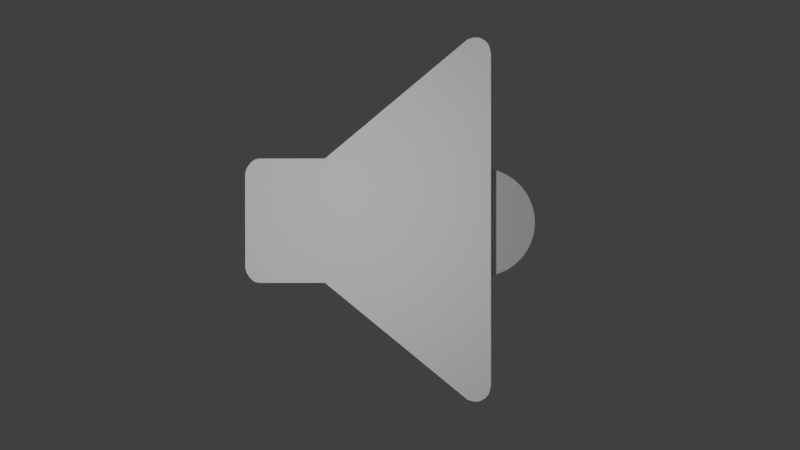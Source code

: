 # Source: sound.blend  (saved by Blender 2.79.0; exported with 4.5.12 LTS)
import bpy
from mathutils import Matrix  # noqa: F401  (used for matrix-valued properties, if any)

bpy.ops.wm.read_factory_settings(use_empty=True)
scene = bpy.context.scene
scene.name = 'Scene'

# ---- collections
col_collection_1 = bpy.data.collections.new('Collection 1'); scene.collection.children.link(col_collection_1)

# ---- materials (node trees are filled in below, after node groups)
mat_material_001 = bpy.data.materials.new('Material.001')
mat_material_001.alpha_threshold = 0.0
mat_material_001.use_transparent_shadow = False
mat_material_001.diffuse_color = (0.6619, 0.6619, 0.6619, 1.0)
mat_material_001.roughness = 0.5
mat_material = bpy.data.materials.new('Material')
mat_material.alpha_threshold = 0.0
mat_material.use_transparent_shadow = False
mat_material.diffuse_color = (1.0, 1.0, 1.0, 1.0)
mat_material.roughness = 0.5
mat_material.line_color = (0.0, 0.0, 0.0, 1.0)

# ---- material node trees

# ---- world
world_world = bpy.data.worlds.new('World'); scene.world = world_world
world_world.color = (0.05088, 0.05088, 0.05088)
world_world.use_sun_shadow = False
world_world.sun_shadow_jitter_overblur = 0.0
world_world.cycles.sampling_method = 'MANUAL'

# ---- cameras
cam_camera_001 = bpy.data.cameras.new('Camera.001')
cam_camera_001.type = 'ORTHO'
cam_camera_001.clip_end = 100.0
cam_camera_001.lens = 35.0
cam_camera_001.sensor_width = 32.0
cam_camera_001.sensor_height = 18.0
cam_camera_001.ortho_scale = 4.42
cam_camera_001.display_size = 2.0
cam_camera_001.dof.focus_distance = 0.0
cam_camera_001.dof.aperture_fstop = 128.0
cam_camera_001.dof.aperture_blades = 6

# ---- lights
light_point = bpy.data.lights.new('Point', 'POINT')
light_point.transmission_factor = 0.0
light_point.energy = 100.0
light_point.shadow_buffer_clip_start = 0.5
light_point.shadow_soft_size = 0.1
light_point.shadow_maximum_resolution = 0.006
light_point.use_absolute_resolution = True

# ---- meshes
me_cylinder = bpy.data.meshes.new('Cylinder')
me_cylinder.from_pydata([(0.0, 1.0, -1.0), (0.0, 1.0, 1.0), (0.1951, 0.9808, -1.0), (0.1951, 0.9808, 1.0), (0.3827, 0.9239, -1.0), (0.3827, 0.9239, 1.0), (0.5556, 0.8315, -1.0), (0.5556, 0.8315, 1.0), (0.7071, 0.7071, -1.0), (0.7071, 0.7071, 1.0), (0.8315, 0.5556, -1.0), (0.8315, 0.5556, 1.0), (0.9239, 0.3827, -1.0), (0.9239, 0.3827, 1.0), (0.9808, 0.1951, -1.0), (0.9808, 0.1951, 1.0), (1.0, 7.55e-08, -1.0), (1.0, 7.55e-08, 1.0), (0.9808, -0.1951, -1.0), (0.9808, -0.1951, 1.0), (0.9239, -0.3827, -1.0), (0.9239, -0.3827, 1.0), (0.8315, -0.5556, -1.0), (0.8315, -0.5556, 1.0), (0.7071, -0.7071, -1.0), (0.7071, -0.7071, 1.0), (0.5556, -0.8315, -1.0), (0.5556, -0.8315, 1.0), (0.3827, -0.9239, -1.0), (0.3827, -0.9239, 1.0), (0.1951, -0.9808, -1.0), (0.1951, -0.9808, 1.0), (-3.258e-07, -1.0, -1.0), (-3.258e-07, -1.0, 1.0), (-0.1951, -0.9808, -1.0), (-0.1951, -0.9808, 1.0), (-0.3827, -0.9239, -1.0), (-0.3827, -0.9239, 1.0), (-0.5556, -0.8315, -1.0), (-0.5556, -0.8315, 1.0), (-0.7071, -0.7071, -1.0), (-0.7071, -0.7071, 1.0), (-0.8315, -0.5556, -1.0), (-0.8315, -0.5556, 1.0), (-0.9239, -0.3827, -1.0), (-0.9239, -0.3827, 1.0), (-0.9808, -0.1951, -1.0), (-0.9808, -0.1951, 1.0), (-1.0, 9.656e-07, -1.0), (-1.0, 9.656e-07, 1.0), (-0.9808, 0.1951, -1.0), (-0.9808, 0.1951, 1.0), (-0.9239, 0.3827, -1.0), (-0.9239, 0.3827, 1.0), (-0.8315, 0.5556, -1.0), (-0.8315, 0.5556, 1.0), (-0.7071, 0.7071, -1.0), (-0.7071, 0.7071, 1.0), (-0.5556, 0.8315, -1.0), (-0.5556, 0.8315, 1.0), (-0.3827, 0.9239, -1.0), (-0.3827, 0.9239, 1.0), (-0.1951, 0.9808, -1.0), (-0.1951, 0.9808, 1.0), (0.2832, 0.9651, -1.013), (0.2832, 0.9651, 1.013), (0.4659, 0.8895, -1.013), (0.4659, 0.8895, 1.013), (0.6303, 0.7796, -1.013), (0.6303, 0.7796, 1.013), (0.7701, 0.6398, -1.013), (0.7701, 0.6398, 1.013), (0.8799, 0.4754, -1.013), (0.8799, 0.4754, 1.013), (0.9556, 0.2928, -1.013), (0.9556, 0.2928, 1.013), (0.9941, 0.09886, -1.013), (0.9941, 0.09886, 1.013), (0.9941, -0.09886, -1.013), (0.9941, -0.09886, 1.013), (0.9556, -0.2928, -1.013), (0.9556, -0.2928, 1.013), (0.8799, -0.4754, -1.013), (0.8799, -0.4754, 1.013), (0.7701, -0.6398, -1.013), (0.7701, -0.6398, 1.013), (0.6303, -0.7796, -1.013), (0.6303, -0.7796, 1.013), (0.4659, -0.8895, -1.013), (0.4659, -0.8895, 1.013), (0.2832, -0.9651, -1.013), (0.2832, -0.9651, 1.013)], [], [(0, 1, 3, 2), (64, 65, 5, 4), (66, 67, 7, 6), (68, 69, 9, 8), (70, 71, 11, 10), (72, 73, 13, 12), (74, 75, 15, 14), (76, 77, 17, 16), (78, 79, 19, 18), (80, 81, 21, 20), (82, 83, 23, 22), (84, 85, 25, 24), (86, 87, 27, 26), (88, 89, 29, 28), (90, 91, 31, 30), (30, 31, 33, 32), (32, 33, 35, 34), (34, 35, 37, 36), (36, 37, 39, 38), (38, 39, 41, 40), (40, 41, 43, 42), (42, 43, 45, 44), (44, 45, 47, 46), (46, 47, 49, 48), (48, 49, 51, 50), (50, 51, 53, 52), (52, 53, 55, 54), (54, 55, 57, 56), (56, 57, 59, 58), (58, 59, 61, 60), (3, 1, 63, 61, 59, 57, 55, 53, 51, 49, 47, 45, 43, 41, 39, 37, 35, 33, 31, 91, 29, 89, 27, 87, 25, 85, 23, 83, 21, 81, 19, 79, 17, 77, 15, 75, 13, 73, 11, 71, 9, 69, 7, 67, 5, 65), (60, 61, 63, 62), (62, 63, 1, 0), (0, 2, 64, 4, 66, 6, 68, 8, 70, 10, 72, 12, 74, 14, 76, 16, 78, 18, 80, 20, 82, 22, 84, 24, 86, 26, 88, 28, 90, 30, 32, 34, 36, 38, 40, 42, 44, 46, 48, 50, 52, 54, 56, 58, 60, 62), (2, 3, 65, 64), (4, 5, 67, 66), (6, 7, 69, 68), (8, 9, 71, 70), (10, 11, 73, 72), (12, 13, 75, 74), (14, 15, 77, 76), (16, 17, 79, 78), (18, 19, 81, 80), (20, 21, 83, 82), (22, 23, 85, 84), (24, 25, 87, 86), (26, 27, 89, 88), (28, 29, 91, 90)])
me_cylinder.materials.append(mat_material_001)
me_cylinder.use_remesh_preserve_volume = False
me_cylinder.use_remesh_preserve_attributes = False
me_cylinder.use_mirror_vertex_groups = False
me_cylinder.update()
me_cube = bpy.data.meshes.new('Cube')
me_cube.from_pydata([(1.0, 1.157, -3.238), (1.0, -3.181, -0.7678), (-1.0, -3.181, -0.7678), (-1.0, 1.157, -3.238), (1.0, 1.162, 3.493), (1.0, -3.181, 0.9829), (-1.0, -3.181, 0.9829), (-1.0, 1.162, 3.493), (1.0, -1.705, -1.044), (-1.0, -1.705, -1.044), (1.0, -1.705, 1.259), (-1.0, -1.705, 1.259), (-1.0, 1.046, -3.243), (-1.0, 1.051, 3.497), (1.0, 1.046, -3.243), (1.0, 1.051, 3.497), (1.0, 0.9327, -3.21), (1.0, 0.9371, 3.462), (-1.0, 0.9327, -3.21), (-1.0, 0.9371, 3.462), (1.0, 1.365, -2.94), (-1.0, 1.365, -2.94), (1.0, 1.37, 3.195), (-1.0, 1.37, 3.195), (1.0, 1.261, -3.178), (1.0, 1.266, 3.433), (-1.0, 1.266, 3.433), (-1.0, 1.261, -3.178), (1.0, 1.313, -3.121), (1.0, 1.318, 3.376), (-1.0, 1.318, 3.376), (-1.0, 1.313, -3.121), (1.0, 1.339, -3.063), (1.0, 1.344, 3.319), (-1.0, 1.344, 3.319), (-1.0, 1.339, -3.063), (1.0, -2.923, -1.044), (1.0, -2.923, 1.259), (-1.0, -2.923, -1.044), (-1.0, -2.923, 1.259), (1.0, -2.991, -1.029), (1.0, -2.991, 1.244), (-1.0, -2.991, -1.029), (-1.0, -2.991, 1.244), (1.0, -3.086, -0.9593), (1.0, -3.086, 1.174), (-1.0, -3.086, -0.9593), (-1.0, -3.086, 1.174), (-1.0, -3.038, -1.004), (-1.0, -3.038, 1.219), (1.0, -3.038, -1.004), (1.0, -3.038, 1.219), (1.0, -3.133, -0.8934), (1.0, -3.133, 1.108), (-1.0, -3.133, -0.8934), (-1.0, -3.133, 1.108), (1.0, -3.157, -0.8534), (1.0, -3.157, 1.068), (-1.0, -3.157, -0.8534), (-1.0, -3.157, 1.068)], [], [(56, 1, 2, 58), (57, 59, 6, 5), (56, 57, 5, 1), (1, 5, 6, 2), (12, 13, 7, 3), (33, 32, 20, 22), (38, 39, 11, 9), (16, 17, 10, 8), (17, 19, 11, 10), (16, 8, 9, 18), (0, 14, 12, 3), (4, 7, 13, 15), (0, 4, 15, 14), (18, 19, 13, 12), (9, 11, 19, 18), (14, 16, 18, 12), (15, 13, 19, 17), (14, 15, 17, 16), (22, 20, 21, 23), (34, 33, 22, 23), (35, 34, 23, 21), (32, 35, 21, 20), (0, 3, 27, 24), (3, 7, 26, 27), (7, 4, 25, 26), (4, 0, 24, 25), (24, 27, 31, 28), (27, 26, 30, 31), (26, 25, 29, 30), (25, 24, 28, 29), (28, 31, 35, 32), (31, 30, 34, 35), (30, 29, 33, 34), (29, 28, 32, 33), (42, 43, 39, 38), (8, 10, 37, 36), (10, 11, 39, 37), (8, 36, 38, 9), (48, 49, 43, 42), (36, 37, 41, 40), (37, 39, 43, 41), (36, 40, 42, 38), (54, 55, 47, 46), (50, 51, 45, 44), (51, 49, 47, 45), (50, 44, 46, 48), (40, 50, 48, 42), (41, 43, 49, 51), (40, 41, 51, 50), (46, 47, 49, 48), (58, 59, 55, 54), (44, 45, 53, 52), (45, 47, 55, 53), (44, 52, 54, 46), (2, 6, 59, 58), (52, 53, 57, 56), (53, 55, 59, 57), (52, 56, 58, 54)])
me_cube.materials.append(mat_material)
me_cube.use_remesh_preserve_volume = False
me_cube.use_remesh_preserve_attributes = False
me_cube.use_mirror_vertex_groups = False
me_cube.update()

# ---- objects
ob_camera = bpy.data.objects.new('Camera', cam_camera_001)
ob_point = bpy.data.objects.new('Point', light_point)
ob_cylinder = bpy.data.objects.new('Cylinder', me_cylinder)
ob_cube = bpy.data.objects.new('Cube', me_cube)

# ---- transforms, parenting, visibility, modifiers, constraints
ob_camera.location = (8.126, 0.01886, 3.54)
ob_camera.rotation_euler = (1.569, 0.000775, 1.569)
ob_camera.lineart.crease_threshold = 0.0
ob_point.location = (2.966, -0.2679, 3.731)
ob_point.lineart.crease_threshold = 0.0
ob_cylinder.location = (-0.04204, 0.4799, 3.54)
ob_cylinder.rotation_euler = (1.571, 1.192e-07, 1.571)
ob_cylinder.scale = (0.2986, 0.2986, 0.2183)
ob_cylinder.lineart.crease_threshold = 0.0
ob_cube.location = (-0.02271, 0.1273, 3.518)
ob_cube.scale = (0.2986, 0.2986, 0.2986)
ob_cube.lock_rotations_4d = False
ob_cube.empty_display_type = 'ARROWS'
ob_cube.lineart.crease_threshold = 0.0

# ---- collection membership
col_collection_1.objects.link(ob_camera)
col_collection_1.objects.link(ob_point)
col_collection_1.objects.link(ob_cylinder)
col_collection_1.objects.link(ob_cube)

# ---- scene / render settings (as saved in the file)
scene.camera = ob_camera
scene.frame_start = 1; scene.frame_end = 250; scene.frame_set(1)
scene.render.engine = 'BLENDER_EEVEE_NEXT'
scene.render.resolution_percentage = 50
scene.render.dither_intensity = 0.0
scene.cycles.use_denoising = False
scene.cycles.samples = 128
scene.cycles.sampling_pattern = 'TABULATED_SOBOL'
scene.cycles.use_adaptive_sampling = False
scene.cycles.use_light_tree = False
scene.cycles.blur_glossy = 0.0
scene.cycles.sample_clamp_indirect = 0.0
scene.view_settings.view_transform = 'Standard'
bpy.context.view_layer.update()
